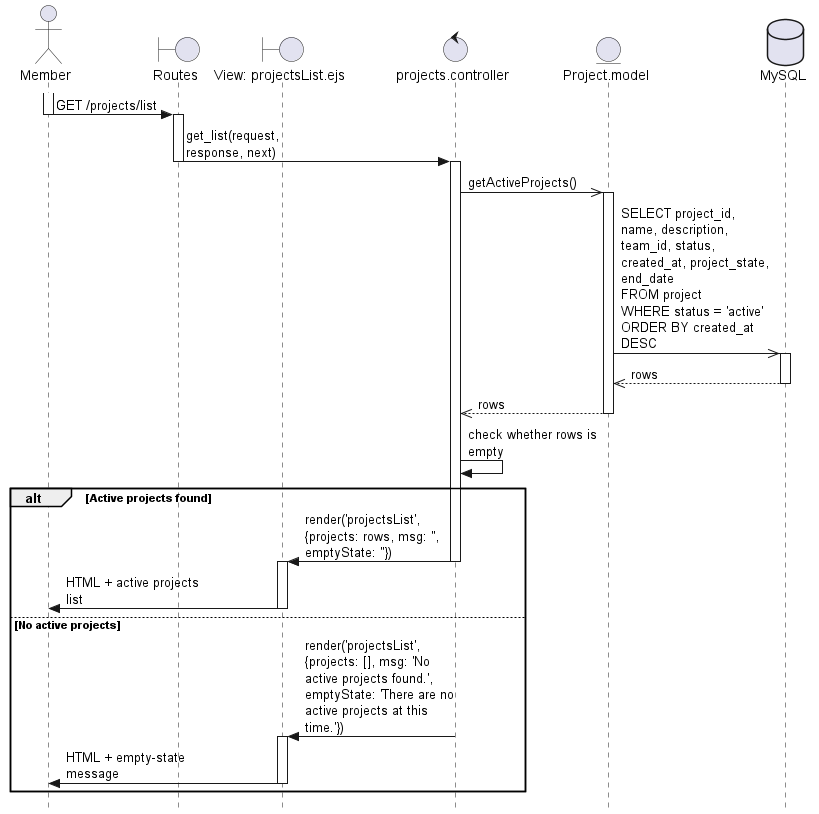

The diagram above was rendered by PlantUML. Its source (embedded in the PNG):
@startuml
skinparam style strictuml
skinparam maxmessagesize 150

actor Member as U
boundary "Routes" as RO
boundary "View: projectsList.ejs" as VL
control "projects.controller" as C
entity "Project.model" as PM
database "MySQL" as BD

activate U
U -> RO: GET /projects/list
deactivate U

activate RO
RO -> C: get_list(request, response, next)
deactivate RO

activate C
C ->> PM: getActiveProjects()
activate PM

PM ->> BD: SELECT project_id, name, description, team_id, status, created_at, project_state, end_date\nFROM project\nWHERE status = 'active'\nORDER BY created_at DESC
activate BD

BD -->> PM: rows
deactivate BD

PM -->> C: rows
deactivate PM

C -> C: check whether rows is empty

alt Active projects found
    C -> VL: render('projectsList', {projects: rows, msg: '', emptyState: ''})
    deactivate C

    activate VL
    VL -> U: HTML + active projects list
    deactivate VL
else No active projects
    C -> VL: render('projectsList', {projects: [], msg: 'No active projects found.', emptyState: 'There are no active projects at this time.'})
    deactivate C

    activate VL
    VL -> U: HTML + empty-state message
    deactivate VL
end

@enduml